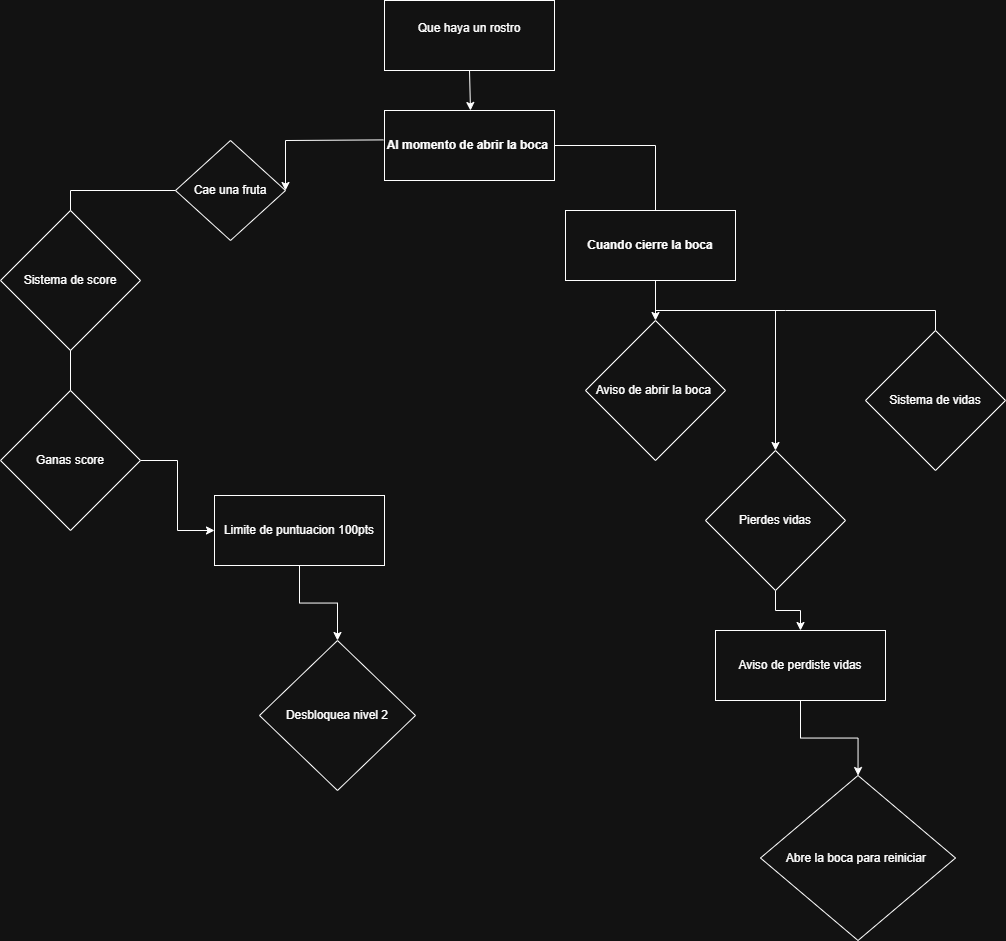

The diagram above was exported from draw.io. Its source (the exported page's mxGraphModel, read from the mxfile embedded in the PNG):
<mxGraphModel dx="2112" dy="675" grid="1" gridSize="10" guides="1" tooltips="1" connect="1" arrows="1" fold="1" page="1" pageScale="1" pageWidth="827" pageHeight="1169" math="0" shadow="0">
  <root>
    <mxCell id="0" />
    <mxCell id="1" parent="0" />
    <mxCell id="RCTS8rLExAnXz14fXZod-1" parent="1" style="rounded=0;whiteSpace=wrap;html=1;" value="Que haya un rostro&lt;div&gt;&lt;br&gt;&lt;/div&gt;" vertex="1">
      <mxGeometry height="70" width="170" x="329" y="90" as="geometry" />
    </mxCell>
    <mxCell id="RCTS8rLExAnXz14fXZod-2" edge="1" parent="1" source="RCTS8rLExAnXz14fXZod-1" style="endArrow=classic;html=1;rounded=0;exitX=0.5;exitY=1;exitDx=0;exitDy=0;" value="">
      <mxGeometry height="50" relative="1" width="50" as="geometry">
        <mxPoint x="390" y="370" as="sourcePoint" />
        <mxPoint x="415" y="200" as="targetPoint" />
      </mxGeometry>
    </mxCell>
    <mxCell id="RCTS8rLExAnXz14fXZod-7" parent="1" style="rounded=0;whiteSpace=wrap;html=1;fontStyle=1" value="Al momento de abrir la boca&amp;nbsp;" vertex="1">
      <mxGeometry height="70" width="170" x="329" y="200" as="geometry" />
    </mxCell>
    <mxCell id="RCTS8rLExAnXz14fXZod-8" edge="1" parent="1" source="RCTS8rLExAnXz14fXZod-7" style="endArrow=classic;html=1;rounded=0;exitX=-0.007;exitY=0.42;exitDx=0;exitDy=0;exitPerimeter=0;entryX=1;entryY=0.5;entryDx=0;entryDy=0;" target="RCTS8rLExAnXz14fXZod-9" value="">
      <mxGeometry height="50" relative="1" width="50" as="geometry">
        <Array as="points">
          <mxPoint x="230" y="230" />
        </Array>
        <mxPoint x="390" y="170" as="sourcePoint" />
        <mxPoint x="180" y="280" as="targetPoint" />
      </mxGeometry>
    </mxCell>
    <mxCell id="RCTS8rLExAnXz14fXZod-9" parent="1" style="rhombus;whiteSpace=wrap;html=1;" value="Cae una fruta" vertex="1">
      <mxGeometry height="100" width="110" x="120" y="230" as="geometry" />
    </mxCell>
    <mxCell id="RCTS8rLExAnXz14fXZod-21" edge="1" parent="1" source="RCTS8rLExAnXz14fXZod-23" style="endArrow=classic;html=1;rounded=0;exitX=0.5;exitY=1;exitDx=0;exitDy=0;" value="">
      <mxGeometry height="50" relative="1" width="50" as="geometry">
        <Array as="points" />
        <mxPoint x="594.5" y="360" as="sourcePoint" />
        <mxPoint x="600" y="460" as="targetPoint" />
      </mxGeometry>
    </mxCell>
    <mxCell id="RCTS8rLExAnXz14fXZod-23" parent="1" style="rhombus;whiteSpace=wrap;html=1;" value="Aviso de abrir la boca&amp;nbsp;" vertex="1">
      <mxGeometry height="140" width="140" x="530" y="410" as="geometry" />
    </mxCell>
    <mxCell id="RCTS8rLExAnXz14fXZod-24" edge="1" parent="1" source="RCTS8rLExAnXz14fXZod-7" style="endArrow=classic;html=1;rounded=0;exitX=1;exitY=0.5;exitDx=0;exitDy=0;" target="RCTS8rLExAnXz14fXZod-23" value="">
      <mxGeometry height="50" relative="1" width="50" as="geometry">
        <Array as="points">
          <mxPoint x="600" y="235" />
        </Array>
        <mxPoint x="669" y="250" as="sourcePoint" />
        <mxPoint x="521" y="301" as="targetPoint" />
      </mxGeometry>
    </mxCell>
    <mxCell id="RCTS8rLExAnXz14fXZod-26" parent="1" style="rounded=0;whiteSpace=wrap;html=1;fontStyle=1" value="Cuando cierre la boca" vertex="1">
      <mxGeometry height="70" width="170" x="510" y="300" as="geometry" />
    </mxCell>
    <mxCell id="RCTS8rLExAnXz14fXZod-28" edge="1" parent="1" style="endArrow=classic;html=1;rounded=0;exitX=1;exitY=0.5;exitDx=0;exitDy=0;" target="RCTS8rLExAnXz14fXZod-38" value="">
      <mxGeometry height="50" relative="1" width="50" as="geometry">
        <Array as="points">
          <mxPoint x="720" y="400" />
        </Array>
        <mxPoint x="600" y="400" as="sourcePoint" />
        <mxPoint x="701" y="575" as="targetPoint" />
      </mxGeometry>
    </mxCell>
    <mxCell id="RCTS8rLExAnXz14fXZod-30" edge="1" parent="1" style="endArrow=classic;html=1;rounded=0;exitX=0.5;exitY=1;exitDx=0;exitDy=0;entryX=0.5;entryY=0;entryDx=0;entryDy=0;" value="">
      <mxGeometry height="50" relative="1" width="50" as="geometry">
        <mxPoint x="15" y="400.0000000000001" as="sourcePoint" />
        <mxPoint x="15" y="515" as="targetPoint" />
      </mxGeometry>
    </mxCell>
    <mxCell id="RCTS8rLExAnXz14fXZod-32" edge="1" parent="1" source="RCTS8rLExAnXz14fXZod-9" style="endArrow=classic;html=1;rounded=0;exitX=0;exitY=0.5;exitDx=0;exitDy=0;entryX=0.5;entryY=0;entryDx=0;entryDy=0;curved=0;" value="">
      <mxGeometry height="50" relative="1" width="50" as="geometry">
        <Array as="points">
          <mxPoint x="15" y="280" />
        </Array>
        <mxPoint x="14.620000000000001" y="280" as="sourcePoint" />
        <mxPoint x="15" y="330.0000000000001" as="targetPoint" />
      </mxGeometry>
    </mxCell>
    <mxCell id="RCTS8rLExAnXz14fXZod-34" edge="1" parent="1" style="endArrow=classic;html=1;rounded=0;exitX=1;exitY=0.5;exitDx=0;exitDy=0;entryX=0.532;entryY=0.037;entryDx=0;entryDy=0;entryPerimeter=0;" value="">
      <mxGeometry height="50" relative="1" width="50" as="geometry">
        <Array as="points">
          <mxPoint x="730" y="400" />
          <mxPoint x="880" y="400" />
          <mxPoint x="880" y="420" />
        </Array>
        <mxPoint x="630" y="400" as="sourcePoint" />
        <mxPoint x="880.44" y="452.59000000000015" as="targetPoint" />
      </mxGeometry>
    </mxCell>
    <mxCell id="RCTS8rLExAnXz14fXZod-35" parent="1" style="rhombus;whiteSpace=wrap;html=1;" value="Sistema de vidas" vertex="1">
      <mxGeometry height="140" width="140" x="810" y="420" as="geometry" />
    </mxCell>
    <mxCell id="RCTS8rLExAnXz14fXZod-36" parent="1" style="rhombus;whiteSpace=wrap;html=1;" value="Sistema de score" vertex="1">
      <mxGeometry height="140" width="140" x="-55" y="300" as="geometry" />
    </mxCell>
    <mxCell id="RCTS8rLExAnXz14fXZod-41" edge="1" parent="1" source="RCTS8rLExAnXz14fXZod-37" style="edgeStyle=orthogonalEdgeStyle;rounded=0;orthogonalLoop=1;jettySize=auto;html=1;" target="RCTS8rLExAnXz14fXZod-40" value="">
      <mxGeometry relative="1" as="geometry" />
    </mxCell>
    <mxCell id="RCTS8rLExAnXz14fXZod-37" parent="1" style="rhombus;whiteSpace=wrap;html=1;" value="Ganas score" vertex="1">
      <mxGeometry height="140" width="140" x="-55" y="480" as="geometry" />
    </mxCell>
    <mxCell id="RCTS8rLExAnXz14fXZod-45" edge="1" parent="1" source="RCTS8rLExAnXz14fXZod-38" style="edgeStyle=orthogonalEdgeStyle;rounded=0;orthogonalLoop=1;jettySize=auto;html=1;" target="RCTS8rLExAnXz14fXZod-44" value="">
      <mxGeometry relative="1" as="geometry" />
    </mxCell>
    <mxCell id="RCTS8rLExAnXz14fXZod-38" parent="1" style="rhombus;whiteSpace=wrap;html=1;" value="Pierdes vidas" vertex="1">
      <mxGeometry height="140" width="140" x="650" y="540" as="geometry" />
    </mxCell>
    <mxCell id="RCTS8rLExAnXz14fXZod-43" edge="1" parent="1" source="RCTS8rLExAnXz14fXZod-40" style="edgeStyle=orthogonalEdgeStyle;rounded=0;orthogonalLoop=1;jettySize=auto;html=1;" target="RCTS8rLExAnXz14fXZod-42" value="">
      <mxGeometry relative="1" as="geometry" />
    </mxCell>
    <mxCell id="RCTS8rLExAnXz14fXZod-40" parent="1" style="rounded=0;whiteSpace=wrap;html=1;" value="Limite de puntuacion 100pts" vertex="1">
      <mxGeometry height="70" width="170" x="159" y="585" as="geometry" />
    </mxCell>
    <mxCell id="RCTS8rLExAnXz14fXZod-42" parent="1" style="rhombus;whiteSpace=wrap;html=1;rounded=0;" value="Desbloquea nivel 2" vertex="1">
      <mxGeometry height="150" width="156" x="204" y="730" as="geometry" />
    </mxCell>
    <mxCell id="RCTS8rLExAnXz14fXZod-47" edge="1" parent="1" source="RCTS8rLExAnXz14fXZod-44" style="edgeStyle=orthogonalEdgeStyle;rounded=0;orthogonalLoop=1;jettySize=auto;html=1;" target="RCTS8rLExAnXz14fXZod-46" value="">
      <mxGeometry relative="1" as="geometry" />
    </mxCell>
    <mxCell id="RCTS8rLExAnXz14fXZod-44" parent="1" style="rounded=0;whiteSpace=wrap;html=1;" value="Aviso de perdiste vidas" vertex="1">
      <mxGeometry height="70" width="170" x="660" y="720" as="geometry" />
    </mxCell>
    <mxCell id="RCTS8rLExAnXz14fXZod-46" parent="1" style="rhombus;whiteSpace=wrap;html=1;rounded=0;" value="Abre la boca para reiniciar&amp;nbsp;" vertex="1">
      <mxGeometry height="165" width="195" x="705" y="865" as="geometry" />
    </mxCell>
  </root>
</mxGraphModel>